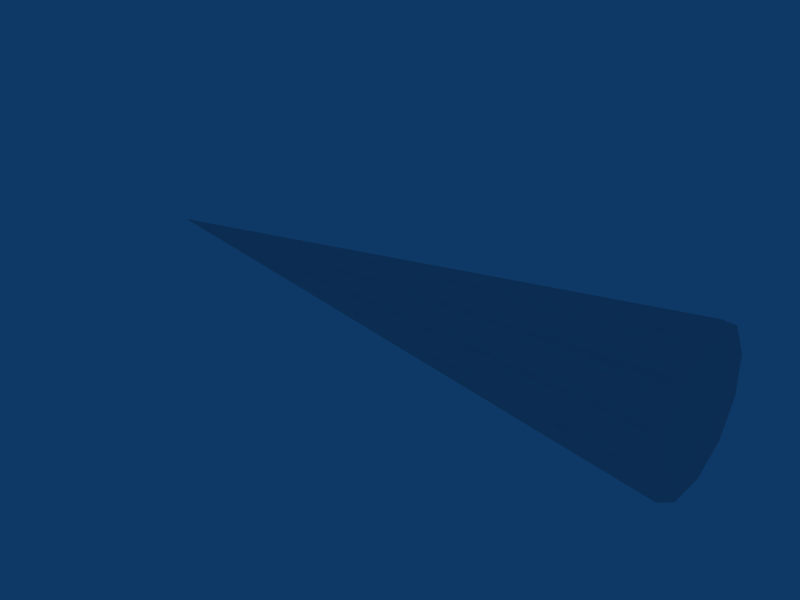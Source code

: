 # Source: Afterburner_mesh.blend  (saved by Blender 2.49.0; exported with 4.5.12 LTS)
import bpy
from mathutils import Matrix  # noqa: F401  (used for matrix-valued properties, if any)

bpy.ops.wm.read_factory_settings(use_empty=True)
scene = bpy.context.scene
scene.name = 'Scene'

# ---- collections
col_collection_1 = bpy.data.collections.new('Collection 1'); scene.collection.children.link(col_collection_1)
col_collection_1.hide_render = True
col_collection_1.hide_viewport = True
col_collection_2 = bpy.data.collections.new('Collection 2'); scene.collection.children.link(col_collection_2)

# ---- world
world_world = bpy.data.worlds.new('World'); scene.world = world_world
world_world.color = (0.05656, 0.2208, 0.4)
world_world.use_sun_shadow = False
world_world.sun_shadow_jitter_overblur = 0.0
world_world.cycles.sampling_method = 'MANUAL'
world_world.cycles.sample_map_resolution = 256

# ---- meshes
me_circle = bpy.data.meshes.new('Circle')
me_circle.from_pydata([(0.3536, -0.3536, 3.758e-08), (0.1294, -0.483, 3.588e-08), (-0.1294, -0.483, 2.457e-08), (-0.3536, -0.3536, 6.673e-09), (-0.483, -0.1294, -1.301e-08), (-0.483, 0.1294, -2.921e-08), (-0.3536, 0.3536, -3.758e-08), (-0.1294, 0.483, -3.588e-08), (0.1294, 0.483, -2.457e-08), (0.3536, 0.3536, -6.673e-09), (0.483, 0.1294, 1.301e-08), (0.483, -0.1294, 2.921e-08), (-3.389e-08, -2.277e-07, -1.952), (0.7071, 0.7071, 0.0), (0.9659, 0.2588, 0.0), (0.9659, -0.2588, 0.0), (0.7071, -0.7071, 0.0), (0.2588, -0.9659, 0.0), (-0.2588, -0.9659, 0.0), (-0.7071, -0.7071, 0.0), (-0.9659, -0.2588, 0.0), (-0.9659, 0.2588, 0.0), (-0.7071, 0.7071, 0.0), (-0.2588, 0.9659, 0.0), (0.2588, 0.9659, 0.0), (2.384e-07, -4.768e-07, -7.808), (2.384e-07, -4.768e-07, -7.808), (2.384e-07, -4.768e-07, -7.808), (2.384e-07, -4.768e-07, -7.808), (2.086e-07, -4.768e-07, -7.808), (2.086e-07, -4.768e-07, -7.808), (2.384e-07, -4.768e-07, -7.808), (2.384e-07, -4.768e-07, -7.808), (2.384e-07, -4.768e-07, -7.808), (2.384e-07, -4.768e-07, -7.808), (2.086e-07, -4.768e-07, -7.808), (2.086e-07, -4.768e-07, -7.808), (0.5728, 0.5728, -1.483), (0.7824, 0.2096, -1.483), (0.7824, -0.2096, -1.483), (0.5728, -0.5728, -1.483), (0.2096, -0.7824, -1.483), (-0.2096, -0.7824, -1.483), (-0.5728, -0.5728, -1.483), (-0.7824, -0.2096, -1.483), (-0.7824, 0.2096, -1.483), (-0.5728, 0.5728, -1.483), (-0.2096, 0.7824, -1.483), (0.2096, 0.7824, -1.483), (0.2692, 0.2692, -4.835), (0.3677, 0.09853, -4.835), (0.3677, -0.09853, -4.835), (0.2692, -0.2692, -4.835), (0.09853, -0.3677, -4.835), (-0.09853, -0.3677, -4.835), (-0.2692, -0.2692, -4.835), (-0.3677, -0.09853, -4.835), (-0.3677, 0.09853, -4.835), (-0.2692, 0.2692, -4.835), (-0.09853, 0.3677, -4.835), (0.09853, 0.3677, -4.835), (0.421, 0.421, -3.159), (0.5751, 0.1541, -3.159), (0.5751, -0.1541, -3.159), (0.421, -0.421, -3.159), (0.1541, -0.5751, -3.159), (-0.1541, -0.5751, -3.159), (-0.421, -0.421, -3.159), (-0.5751, -0.1541, -3.159), (-0.5751, 0.1541, -3.159), (-0.421, 0.421, -3.159), (-0.1541, 0.5751, -3.159), (0.1541, 0.5751, -3.159), (0.7071, 0.7071, 0.0), (0.2588, 0.9659, 0.0), (-0.2588, 0.9659, 0.0), (-0.7071, 0.7071, 0.0), (-0.9659, 0.2588, 0.0), (-0.9659, -0.2588, 0.0), (-0.7071, -0.7071, 0.0), (-0.2588, -0.9659, 0.0), (0.2588, -0.9659, 0.0), (0.7071, -0.7071, 0.0), (0.9659, -0.2588, 0.0), (0.9659, 0.2588, 0.0)], [], [(12, 0, 1), (1, 2, 12), (3, 12, 2), (3, 4, 12), (4, 5, 12), (6, 12, 5), (6, 7, 12), (8, 12, 7), (9, 12, 8), (9, 10, 12), (11, 12, 10), (11, 0, 12), (14, 13, 37, 38), (15, 14, 38, 39), (16, 15, 39, 40), (17, 16, 40, 41), (18, 17, 41, 42), (19, 18, 42, 43), (20, 19, 43, 44), (21, 20, 44, 45), (22, 21, 45, 46), (23, 22, 46, 47), (24, 23, 47, 48), (13, 24, 48, 37), (25, 26, 50, 49), (51, 50, 26, 27), (52, 51, 27, 28), (53, 52, 28, 29), (54, 53, 29, 30), (55, 54, 30, 31), (56, 55, 31, 32), (57, 56, 32, 33), (58, 57, 33, 34), (59, 58, 34, 35), (60, 59, 35, 36), (49, 60, 36, 25), (49, 50, 62, 61), (61, 62, 38, 37), (39, 38, 62, 63), (63, 62, 50, 51), (40, 39, 63, 64), (64, 63, 51, 52), (41, 40, 64, 65), (65, 64, 52, 53), (42, 41, 65, 66), (66, 65, 53, 54), (43, 42, 66, 67), (67, 66, 54, 55), (44, 43, 67, 68), (68, 67, 55, 56), (45, 44, 68, 69), (69, 68, 56, 57), (46, 45, 69, 70), (70, 69, 57, 58), (47, 46, 70, 71), (71, 70, 58, 59), (48, 47, 71, 72), (72, 71, 59, 60), (37, 48, 72, 61), (61, 72, 60, 49), (74, 73, 76, 75), (73, 84, 77, 76), (84, 83, 78, 77), (83, 82, 79, 78), (82, 81, 80, 79)])
me_circle.polygons.foreach_set('use_smooth', [0, 0, 0, 0, 0, 0, 0, 0, 0, 0, 0, 0, 1, 1, 1, 1, 1, 1, 1, 1, 1, 1, 1, 1, 1, 1, 1, 1, 1, 1, 1, 1, 1, 1, 1, 1, 1, 1, 1, 1, 1, 1, 1, 1, 1, 1, 1, 1, 1, 1, 1, 1, 1, 1, 1, 1, 1, 1, 1, 1, 0, 0, 0, 0, 0])
_uv = me_circle.uv_layers.new(name='UVTex')
_uv.uv.foreach_set('vector', [0.0, 0.0, 1.0, 0.0, 1.0, 1.0, 0.0, 0.0, 1.0, 0.0, 1.0, 1.0, 0.0, 0.0, 1.0, 0.0, 1.0, 1.0, 0.0, 0.0, 1.0, 0.0, 1.0, 1.0, 0.0, 0.0, 1.0, 0.0, 1.0, 1.0, 0.0, 0.0, 1.0, 0.0, 1.0, 1.0, 0.0, 0.0, 1.0, 0.0, 1.0, 1.0, 0.0, 0.0, 1.0, 0.0, 1.0, 1.0, 0.0, 0.0, 1.0, 0.0, 1.0, 1.0, 0.0, 0.0, 1.0, 0.0, 1.0, 1.0, 0.0, 0.0, 1.0, 0.0, 1.0, 1.0, 0.0, 0.0, 1.0, 0.0, 1.0, 1.0, 1.0, 1.0, 1.0, 0.0, 0.0, 0.0, 0.0, 1.0, 0.0, 0.0, 0.0, 1.0, 1.0, 1.0, 1.0, 0.0, 0.0, 0.0, 0.0, 1.0, 1.0, 1.0, 1.0, 0.0, 0.0, 0.0, 0.0, 1.0, 1.0, 1.0, 1.0, 0.0, 0.0, 0.0, 0.0, 1.0, 1.0, 1.0, 1.0, 0.0, 0.0, 0.0, 0.0, 1.0, 1.0, 1.0, 1.0, 0.0, 0.0, 0.0, 0.0, 1.0, 1.0, 1.0, 1.0, 0.0, 0.0, 0.0, 0.0, 1.0, 1.0, 1.0, 1.0, 0.0, 0.0, 0.0, 0.0, 1.0, 1.0, 1.0, 1.0, 0.0, 0.0, 0.0, 0.0, 1.0, 1.0, 1.0, 1.0, 0.0, 0.0, 0.0, 0.0, 1.0, 1.0, 1.0, 1.0, 0.0, 0.0, 0.0, 0.0, 1.0, 1.0, 1.0, 1.0, 0.0, 0.0, 0.0, 0.0, 1.0, 1.0, 1.0, 1.0, 0.0, 0.0, 0.0, 0.0, 1.0, 1.0, 1.0, 1.0, 0.0, 0.0, 0.0, 0.0, 1.0, 1.0, 1.0, 1.0, 0.0, 0.0, 0.0, 0.0, 1.0, 1.0, 1.0, 1.0, 0.0, 0.0, 0.0, 0.0, 1.0, 1.0, 1.0, 1.0, 0.0, 0.0, 0.0, 0.0, 1.0, 1.0, 1.0, 1.0, 0.0, 0.0, 0.0, 0.0, 1.0, 1.0, 1.0, 1.0, 0.0, 0.0, 0.0, 0.0, 1.0, 1.0, 1.0, 1.0, 0.0, 0.0, 0.0, 0.0, 1.0, 1.0, 1.0, 1.0, 0.0, 0.0, 0.0, 0.0, 1.0, 1.0, 1.0, 1.0, 0.0, 0.0, 0.0, 0.0, 1.0, 1.0, 1.0, 1.0, 0.0, 0.0, 0.0, 0.0, 1.0, 1.0, 1.0, 1.0, 0.0, 0.0, 0.0, 0.0, 1.0, 1.0, 1.0, 1.0, 0.0, 0.0, 0.0, 0.0, 1.0, 1.0, 1.0, 1.0, 0.0, 0.0, 0.0, 0.0, 1.0, 1.0, 1.0, 1.0, 0.0, 0.0, 0.0, 0.0, 1.0, 1.0, 1.0, 1.0, 0.0, 0.0, 0.0, 0.0, 1.0, 1.0, 1.0, 1.0, 0.0, 0.0, 0.0, 0.0, 1.0, 1.0, 1.0, 1.0, 0.0, 0.0, 0.0, 0.0, 1.0, 1.0, 1.0, 1.0, 0.0, 0.0, 0.0, 0.0, 1.0, 1.0, 1.0, 1.0, 0.0, 0.0, 0.0, 0.0, 1.0, 1.0, 1.0, 1.0, 0.0, 0.0, 0.0, 0.0, 1.0, 1.0, 1.0, 1.0, 0.0, 0.0, 0.0, 0.0, 1.0, 1.0, 1.0, 1.0, 0.0, 0.0, 0.0, 0.0, 1.0, 1.0, 1.0, 1.0, 0.0, 0.0, 0.0, 0.0, 1.0, 1.0, 1.0, 1.0, 0.0, 0.0, 0.0, 0.0, 1.0, 1.0, 1.0, 1.0, 0.0, 0.0, 0.0, 0.0, 1.0, 1.0, 1.0, 1.0, 0.0, 0.0, 0.0, 0.0, 1.0, 1.0, 1.0, 1.0, 0.0, 0.0, 0.0, 0.0, 1.0, 1.0, 1.0, 1.0, 0.0, 0.0, 0.0, 0.0, 1.0, 1.0, 1.0, 1.0, 0.0, 0.0, 0.0, 0.0, 1.0, 1.0, 1.0, 1.0, 0.0, 0.0, 0.0, 0.0, 1.0, 1.0, 1.0, 1.0, 0.0, 0.0, 0.0, 0.0, 1.0, 1.0, 1.0, 1.0, 0.0, 0.0, 0.0, 0.0, 1.0, 1.0, 1.0, 1.0, 0.0, 0.0, 0.0, 0.0, 1.0, 1.0, 1.0, 1.0, 0.0, 0.0, 0.0, 0.0, 1.0, 1.0, 1.0, 1.0, 0.0, 1.0, 0.0, 0.0, 0.0, 1.0, 1.0, 1.0, 1.0, 1.0, 0.0, 0.0, 0.0, 1.0, 1.0, 1.0, 1.0, 1.0, 0.0, 0.0, 0.0, 1.0, 1.0, 1.0, 1.0, 1.0, 0.0, 0.0, 0.0, 1.0, 1.0, 1.0, 1.0, 1.0, 0.0, 0.0, 0.0, 1.0, 1.0, 1.0, 1.0])
_ca = me_circle.color_attributes.new('Col', 'BYTE_COLOR', 'CORNER')
_ca.data.foreach_set('color', [1.0, 1.0, 1.0, 1.0, 1.0, 1.0, 1.0, 1.0, 1.0, 1.0, 1.0, 1.0, 1.0, 1.0, 1.0, 1.0, 1.0, 1.0, 1.0, 1.0, 1.0, 1.0, 1.0, 1.0, 1.0, 1.0, 1.0, 1.0, 1.0, 1.0, 1.0, 1.0, 1.0, 1.0, 1.0, 1.0, 1.0, 1.0, 1.0, 1.0, 1.0, 1.0, 1.0, 1.0, 1.0, 1.0, 1.0, 1.0, 1.0, 1.0, 1.0, 1.0, 1.0, 1.0, 1.0, 1.0, 1.0, 1.0, 1.0, 1.0, 1.0, 1.0, 1.0, 1.0, 1.0, 1.0, 1.0, 1.0, 1.0, 1.0, 1.0, 1.0, 1.0, 1.0, 1.0, 1.0, 1.0, 1.0, 1.0, 1.0, 1.0, 1.0, 1.0, 1.0, 1.0, 1.0, 1.0, 1.0, 1.0, 1.0, 1.0, 1.0, 1.0, 1.0, 1.0, 1.0, 1.0, 1.0, 1.0, 1.0, 1.0, 1.0, 1.0, 1.0, 1.0, 1.0, 1.0, 1.0, 1.0, 1.0, 1.0, 1.0, 1.0, 1.0, 1.0, 1.0, 1.0, 1.0, 1.0, 1.0, 1.0, 1.0, 1.0, 1.0, 1.0, 1.0, 1.0, 1.0, 1.0, 1.0, 1.0, 1.0, 1.0, 1.0, 1.0, 1.0, 1.0, 1.0, 1.0, 1.0, 1.0, 1.0, 1.0, 1.0, 1.0, 1.0, 0.227, 1.0, 1.0, 1.0, 0.227, 1.0, 1.0, 1.0, 0.227, 1.0, 1.0, 1.0, 0.227, 1.0, 1.0, 1.0, 0.227, 1.0, 1.0, 1.0, 0.227, 1.0, 1.0, 1.0, 0.227, 1.0, 1.0, 1.0, 0.227, 1.0, 1.0, 1.0, 0.227, 1.0, 1.0, 1.0, 0.227, 1.0, 1.0, 1.0, 0.227, 1.0, 1.0, 1.0, 0.227, 1.0, 1.0, 1.0, 0.227, 1.0, 1.0, 1.0, 0.227, 1.0, 1.0, 1.0, 0.227, 1.0, 1.0, 1.0, 0.227, 1.0, 1.0, 1.0, 0.227, 1.0, 1.0, 1.0, 0.227, 1.0, 1.0, 1.0, 0.227, 1.0, 1.0, 1.0, 0.227, 1.0, 1.0, 1.0, 0.227, 1.0, 1.0, 1.0, 0.227, 1.0, 1.0, 1.0, 0.227, 1.0, 1.0, 1.0, 0.227, 1.0, 1.0, 1.0, 0.227, 1.0, 1.0, 1.0, 0.227, 1.0, 1.0, 1.0, 0.227, 1.0, 1.0, 1.0, 0.227, 1.0, 1.0, 1.0, 0.227, 1.0, 1.0, 1.0, 0.227, 1.0, 1.0, 1.0, 0.227, 1.0, 1.0, 1.0, 0.227, 1.0, 1.0, 1.0, 0.227, 1.0, 1.0, 1.0, 0.227, 1.0, 1.0, 1.0, 0.227, 1.0, 1.0, 1.0, 0.227, 1.0, 1.0, 1.0, 0.227, 1.0, 1.0, 1.0, 0.227, 1.0, 1.0, 1.0, 0.227, 1.0, 1.0, 1.0, 0.227, 1.0, 1.0, 1.0, 0.227, 1.0, 1.0, 1.0, 0.227, 1.0, 1.0, 1.0, 0.227, 1.0, 1.0, 1.0, 0.227, 1.0, 1.0, 1.0, 0.227, 1.0, 1.0, 1.0, 0.227, 1.0, 1.0, 1.0, 0.227, 1.0, 1.0, 1.0, 0.227, 1.0, 1.0, 0.227, 0.0, 1.0, 1.0, 0.227, 0.0, 1.0, 1.0, 0.227, 0.0, 1.0, 1.0, 0.227, 0.0, 1.0, 1.0, 0.227, 0.0, 1.0, 1.0, 0.227, 0.0, 1.0, 1.0, 0.227, 0.0, 1.0, 1.0, 0.227, 0.0, 1.0, 1.0, 0.227, 0.0, 1.0, 1.0, 0.227, 0.0, 1.0, 1.0, 0.227, 0.0, 1.0, 1.0, 0.227, 0.0, 1.0, 1.0, 0.227, 0.0, 1.0, 1.0, 0.227, 0.0, 1.0, 1.0, 0.227, 0.0, 1.0, 1.0, 0.227, 0.0, 1.0, 1.0, 0.227, 0.0, 1.0, 1.0, 0.227, 0.0, 1.0, 1.0, 0.227, 0.0, 1.0, 1.0, 0.227, 0.0, 1.0, 1.0, 0.227, 0.0, 1.0, 1.0, 0.227, 0.0, 1.0, 1.0, 0.227, 0.0, 1.0, 1.0, 0.227, 0.0, 1.0, 1.0, 0.227, 0.0, 1.0, 1.0, 0.227, 0.0, 1.0, 1.0, 0.227, 0.0, 1.0, 1.0, 0.227, 0.0, 1.0, 1.0, 0.227, 0.0, 1.0, 1.0, 0.227, 0.0, 1.0, 1.0, 0.227, 0.0, 1.0, 1.0, 0.227, 0.0, 1.0, 1.0, 0.227, 0.0, 1.0, 1.0, 0.227, 0.0, 1.0, 1.0, 0.227, 0.0, 1.0, 1.0, 0.227, 0.0, 1.0, 1.0, 0.227, 0.0, 1.0, 1.0, 0.227, 0.0, 1.0, 1.0, 0.227, 0.0, 1.0, 1.0, 0.227, 0.0, 1.0, 1.0, 0.227, 0.0, 1.0, 1.0, 0.227, 0.0, 1.0, 1.0, 0.227, 0.0, 1.0, 1.0, 0.227, 0.0, 1.0, 1.0, 0.227, 0.0, 1.0, 1.0, 0.227, 0.0, 1.0, 1.0, 0.227, 0.0, 1.0, 1.0, 0.227, 0.0, 1.0, 1.0, 0.4125, 0.0, 1.0, 1.0, 0.4125, 0.0, 1.0, 1.0, 0.4125, 0.0, 1.0, 1.0, 0.4125, 0.0, 1.0, 1.0, 1.0, 0.0, 1.0, 1.0, 1.0, 0.0, 1.0, 1.0, 1.0, 0.0, 1.0, 1.0, 1.0, 0.0, 1.0, 1.0, 1.0, 0.0, 1.0, 1.0, 1.0, 0.0, 1.0, 1.0, 1.0, 0.0, 1.0, 1.0, 1.0, 0.0, 1.0, 1.0, 0.4125, 0.0, 1.0, 1.0, 0.4125, 0.0, 1.0, 1.0, 0.4125, 0.0, 1.0, 1.0, 0.4125, 0.0, 1.0, 1.0, 1.0, 0.0, 1.0, 1.0, 1.0, 0.0, 1.0, 1.0, 1.0, 0.0, 1.0, 1.0, 1.0, 0.0, 1.0, 1.0, 0.4125, 0.0, 1.0, 1.0, 0.4125, 0.0, 1.0, 1.0, 0.4125, 0.0, 1.0, 1.0, 0.4125, 0.0, 1.0, 1.0, 1.0, 0.0, 1.0, 1.0, 1.0, 0.0, 1.0, 1.0, 1.0, 0.0, 1.0, 1.0, 1.0, 0.0, 1.0, 1.0, 0.4125, 0.0, 1.0, 1.0, 0.4125, 0.0, 1.0, 1.0, 0.4125, 0.0, 1.0, 1.0, 0.4125, 0.0, 1.0, 1.0, 1.0, 0.0, 1.0, 1.0, 1.0, 0.0, 1.0, 1.0, 1.0, 0.0, 1.0, 1.0, 1.0, 0.0, 1.0, 1.0, 0.4125, 0.0, 1.0, 1.0, 0.4125, 0.0, 1.0, 1.0, 0.4125, 0.0, 1.0, 1.0, 0.4125, 0.0, 1.0, 1.0, 1.0, 0.0, 1.0, 1.0, 1.0, 0.0, 1.0, 1.0, 1.0, 0.0, 1.0, 1.0, 1.0, 0.0, 1.0, 1.0, 0.4125, 0.0, 1.0, 1.0, 0.4125, 0.0, 1.0, 1.0, 0.4125, 0.0, 1.0, 1.0, 0.4125, 0.0, 1.0, 1.0, 1.0, 0.0, 1.0, 1.0, 1.0, 0.0, 1.0, 1.0, 1.0, 0.0, 1.0, 1.0, 1.0, 0.0, 1.0, 1.0, 0.4125, 0.0, 1.0, 1.0, 0.4125, 0.0, 1.0, 1.0, 0.4125, 0.0, 1.0, 1.0, 0.4125, 0.0, 1.0, 1.0, 1.0, 0.0, 1.0, 1.0, 1.0, 0.0, 1.0, 1.0, 1.0, 0.0, 1.0, 1.0, 1.0, 0.0, 1.0, 1.0, 0.4125, 0.0, 1.0, 1.0, 0.4125, 0.0, 1.0, 1.0, 0.4125, 0.0, 1.0, 1.0, 0.4125, 0.0, 1.0, 1.0, 1.0, 0.0, 1.0, 1.0, 1.0, 0.0, 1.0, 1.0, 1.0, 0.0, 1.0, 1.0, 1.0, 0.0, 1.0, 1.0, 0.4125, 0.0, 1.0, 1.0, 0.4125, 0.0, 1.0, 1.0, 0.4125, 0.0, 1.0, 1.0, 0.4125, 0.0, 1.0, 1.0, 1.0, 0.0, 1.0, 1.0, 1.0, 0.0, 1.0, 1.0, 1.0, 0.0, 1.0, 1.0, 1.0, 0.0, 1.0, 1.0, 0.4125, 0.0, 1.0, 1.0, 0.4125, 0.0, 1.0, 1.0, 0.4125, 0.0, 1.0, 1.0, 0.4125, 0.0, 1.0, 1.0, 1.0, 0.0, 1.0, 1.0, 1.0, 0.0, 1.0, 1.0, 1.0, 0.0, 1.0, 1.0, 1.0, 0.0, 1.0, 1.0, 0.4125, 0.0, 1.0, 1.0, 0.4125, 0.0, 1.0, 1.0, 0.4125, 0.0, 1.0, 1.0, 0.4125, 0.0, 1.0, 1.0, 1.0, 0.0, 1.0, 1.0, 1.0, 0.0, 1.0, 1.0, 1.0, 0.0, 1.0, 1.0, 1.0, 0.0, 1.0, 1.0, 0.4125, 0.0, 1.0, 1.0, 0.4125, 0.0, 1.0, 1.0, 0.4125, 0.0, 1.0, 1.0, 0.4125, 0.0, 1.0, 1.0, 1.0, 0.227, 1.0, 1.0, 1.0, 0.227, 1.0, 1.0, 1.0, 0.227, 1.0, 1.0, 1.0, 0.227, 1.0, 1.0, 1.0, 0.227, 1.0, 1.0, 1.0, 0.227, 1.0, 1.0, 1.0, 0.227, 1.0, 1.0, 1.0, 0.227, 1.0, 1.0, 1.0, 0.227, 1.0, 1.0, 1.0, 0.227, 1.0, 1.0, 1.0, 0.227, 1.0, 1.0, 1.0, 0.227, 1.0, 1.0, 1.0, 0.227, 1.0, 1.0, 1.0, 0.227, 1.0, 1.0, 1.0, 0.227, 1.0, 1.0, 1.0, 0.227, 1.0, 1.0, 1.0, 0.227, 1.0, 1.0, 1.0, 0.227, 1.0, 1.0, 1.0, 0.227, 1.0, 1.0, 1.0, 0.227, 1.0])
me_circle.use_remesh_preserve_volume = False
me_circle.use_remesh_preserve_attributes = False
me_circle.use_mirror_vertex_groups = False
me_circle.update()

# ---- objects
ob_empty = bpy.data.objects.new('Empty', None)
ob_afterburner = bpy.data.objects.new('afterburner', me_circle)

# ---- transforms, parenting, visibility, modifiers, constraints
ob_empty.location = (0.0, 0.0, 0.0)
ob_empty.lock_rotations_4d = False
ob_empty.empty_display_type = 'ARROWS'
ob_empty.empty_image_offset = (0.0, 0.0)
ob_empty.lineart.crease_threshold = 0.0
ob_afterburner.parent = ob_empty
ob_afterburner.location = (0.0, 0.0, 0.0)
ob_afterburner.rotation_euler = (1.571, -0.0, 1.571)
ob_afterburner.lock_rotations_4d = False
ob_afterburner.empty_display_type = 'ARROWS'
ob_afterburner.lineart.crease_threshold = 0.0

# ---- collection membership
col_collection_1.objects.link(ob_empty)
col_collection_2.objects.link(ob_afterburner)

# ---- scene / render settings (as saved in the file)
scene.frame_start = 1; scene.frame_end = 250; scene.frame_set(1)
scene.render.engine = 'BLENDER_EEVEE_NEXT'
scene.render.image_settings.file_format = 'JPEG'
scene.render.image_settings.color_mode = 'RGB'
scene.render.image_settings.compression = 90
scene.render.resolution_x = 800
scene.render.resolution_y = 600
scene.render.pixel_aspect_x = 100.0
scene.render.pixel_aspect_y = 100.0
scene.render.fps = 25
scene.render.dither_intensity = 0.0
scene.render.use_compositing = False
scene.render.use_sequencer = False
scene.render.bake_margin = 2
scene.render.bake_bias = 0.0
scene.render.use_stamp_time = False
scene.render.use_stamp_date = False
scene.render.use_stamp_frame = False
scene.render.use_stamp_camera = False
scene.render.use_stamp_scene = False
scene.render.use_stamp_filename = False
scene.render.use_stamp_render_time = False
scene.render.stamp_font_size = 0
scene.cycles.use_denoising = False
scene.cycles.samples = 10
scene.cycles.sampling_pattern = 'TABULATED_SOBOL'
scene.cycles.light_sampling_threshold = 0.0
scene.cycles.use_adaptive_sampling = False
scene.cycles.use_light_tree = False
scene.cycles.blur_glossy = 0.0
scene.cycles.volume_bounces = 1
scene.cycles.pixel_filter_type = 'GAUSSIAN'
scene.cycles.sample_clamp_indirect = 0.0
scene.view_settings.view_transform = 'Raw'
bpy.context.view_layer.update()

# ---- added for rendering (the .blend has no active camera): camera
cam_auto = bpy.data.cameras.new('AutoCamera')
cam_auto.lens = 50.0
cam_auto.sensor_width = 36.0
cam_auto.clip_end = 1000.0
ob_auto_camera = bpy.data.objects.new('AutoCamera', cam_auto)
scene.collection.objects.link(ob_auto_camera)
ob_auto_camera.location = (3.74947, -9.18391, 6.12261)
ob_auto_camera.rotation_euler = (1.09748, -7.21219e-08, 0.694738)
scene.camera = ob_auto_camera
bpy.context.view_layer.update()
